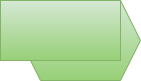

The diagram above was exported from draw.io. Its source (the exported page's mxGraphModel, read from the mxfile embedded in the PNG):
<mxGraphModel dx="872" dy="548" grid="1" gridSize="10" guides="1" tooltips="1" connect="1" arrows="1" fold="1" page="1" pageScale="1" pageWidth="1169" pageHeight="827" math="0" shadow="0">
  <root>
    <mxCell id="0" />
    <mxCell id="1" parent="0" />
    <mxCell id="x89vy-RC3i9Y2VgY8KTC-14" value="" style="group" vertex="1" connectable="0" parent="1">
      <mxGeometry x="240" y="140" width="140" height="80" as="geometry" />
    </mxCell>
    <mxCell id="x89vy-RC3i9Y2VgY8KTC-12" value="" style="shape=hexagon;perimeter=hexagonPerimeter2;whiteSpace=wrap;html=1;fixedSize=1;fontSize=18;strokeColor=#82b366;strokeWidth=1;fillColor=#d5e8d4;gradientColor=#97d077;" vertex="1" parent="x89vy-RC3i9Y2VgY8KTC-14">
      <mxGeometry x="20" width="120" height="80" as="geometry" />
    </mxCell>
    <mxCell id="x89vy-RC3i9Y2VgY8KTC-13" value="" style="rounded=0;whiteSpace=wrap;html=1;fontSize=18;strokeColor=#82b366;strokeWidth=1;fillColor=#d5e8d4;gradientColor=#97d077;" vertex="1" parent="x89vy-RC3i9Y2VgY8KTC-14">
      <mxGeometry width="120" height="60" as="geometry" />
    </mxCell>
  </root>
</mxGraphModel>